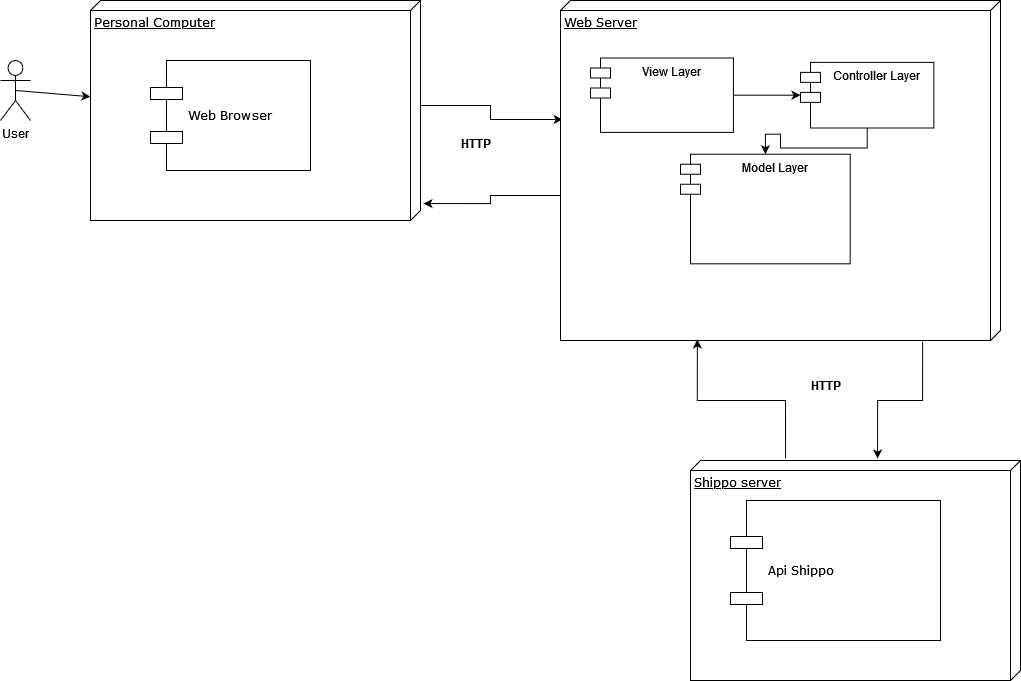

The diagram above was exported from draw.io. Its source (the exported page's mxGraphModel, read from the mxfile embedded in the PNG):
<mxGraphModel dx="1422" dy="872" grid="1" gridSize="10" guides="1" tooltips="1" connect="1" arrows="0" fold="1" page="1" pageScale="1" pageWidth="1100" pageHeight="850" background="none" math="0" shadow="0">
  <root>
    <mxCell id="0" />
    <mxCell id="1" parent="0" />
    <mxCell id="JoJ5JXJgltLlv76KizZR-16" style="edgeStyle=orthogonalEdgeStyle;rounded=0;orthogonalLoop=1;jettySize=auto;html=1;entryX=0.353;entryY=1.002;entryDx=0;entryDy=0;entryPerimeter=0;strokeColor=none;" parent="1" source="39150e848f15840c-1" target="39150e848f15840c-2" edge="1">
      <mxGeometry relative="1" as="geometry" />
    </mxCell>
    <mxCell id="JoJ5JXJgltLlv76KizZR-17" style="edgeStyle=orthogonalEdgeStyle;rounded=0;orthogonalLoop=1;jettySize=auto;html=1;exitX=0;exitY=0;exitDx=105;exitDy=0;exitPerimeter=0;entryX=0.35;entryY=0.995;entryDx=0;entryDy=0;entryPerimeter=0;" parent="1" source="39150e848f15840c-1" target="39150e848f15840c-2" edge="1">
      <mxGeometry relative="1" as="geometry" />
    </mxCell>
    <mxCell id="39150e848f15840c-1" value="Personal Computer" style="verticalAlign=top;align=left;spacingTop=8;spacingLeft=2;spacingRight=12;shape=cube;size=10;direction=south;fontStyle=4;html=1;rounded=0;shadow=0;comic=0;labelBackgroundColor=none;strokeWidth=1;fontFamily=Verdana;fontSize=12" parent="1" vertex="1">
      <mxGeometry x="120" y="70" width="330" height="220" as="geometry" />
    </mxCell>
    <mxCell id="JoJ5JXJgltLlv76KizZR-18" style="edgeStyle=orthogonalEdgeStyle;rounded=0;orthogonalLoop=1;jettySize=auto;html=1;exitX=0;exitY=0;exitDx=195;exitDy=440;exitPerimeter=0;entryX=0.923;entryY=-0.009;entryDx=0;entryDy=0;entryPerimeter=0;" parent="1" source="39150e848f15840c-2" target="39150e848f15840c-1" edge="1">
      <mxGeometry relative="1" as="geometry" />
    </mxCell>
    <mxCell id="39150e848f15840c-2" value="Web Server" style="verticalAlign=top;align=left;spacingTop=8;spacingLeft=2;spacingRight=12;shape=cube;size=10;direction=south;fontStyle=4;html=1;rounded=0;shadow=0;comic=0;labelBackgroundColor=none;strokeWidth=1;fontFamily=Verdana;fontSize=12" parent="1" vertex="1">
      <mxGeometry x="590" y="70" width="440" height="340" as="geometry" />
    </mxCell>
    <mxCell id="JoJ5JXJgltLlv76KizZR-1" value="User" style="shape=umlActor;verticalLabelPosition=bottom;verticalAlign=top;html=1;outlineConnect=0;" parent="1" vertex="1">
      <mxGeometry x="30" y="130" width="30" height="60" as="geometry" />
    </mxCell>
    <mxCell id="JoJ5JXJgltLlv76KizZR-4" value="" style="endArrow=classic;html=1;rounded=0;exitX=0.5;exitY=0.5;exitDx=0;exitDy=0;exitPerimeter=0;" parent="1" source="JoJ5JXJgltLlv76KizZR-1" target="39150e848f15840c-1" edge="1">
      <mxGeometry width="50" height="50" relative="1" as="geometry">
        <mxPoint x="70" y="190" as="sourcePoint" />
        <mxPoint x="120" y="140" as="targetPoint" />
      </mxGeometry>
    </mxCell>
    <mxCell id="JoJ5JXJgltLlv76KizZR-5" value="&lt;div&gt;Web Browser&lt;/div&gt;" style="shape=component;align=left;spacingLeft=36;rounded=0;shadow=0;comic=0;labelBackgroundColor=none;strokeWidth=1;fontFamily=Verdana;fontSize=12;html=1;" parent="1" vertex="1">
      <mxGeometry x="180" y="130" width="160" height="110" as="geometry" />
    </mxCell>
    <mxCell id="JoJ5JXJgltLlv76KizZR-19" value="&lt;div&gt;&lt;b&gt;HTTPS&lt;/b&gt;&lt;/div&gt;" style="text;html=1;strokeColor=none;fillColor=none;align=center;verticalAlign=middle;whiteSpace=wrap;rounded=0;" parent="1" vertex="1">
      <mxGeometry x="480" y="197.5" width="60" height="30" as="geometry" />
    </mxCell>
    <mxCell id="60cVELEh7ZjtBmplr2Qw-1" value="Shippo server" style="verticalAlign=top;align=left;spacingTop=8;spacingLeft=2;spacingRight=12;shape=cube;size=10;direction=south;fontStyle=4;html=1;rounded=0;shadow=0;comic=0;labelBackgroundColor=none;strokeWidth=1;fontFamily=Verdana;fontSize=12" parent="1" vertex="1">
      <mxGeometry x="720" y="530" width="330" height="220" as="geometry" />
    </mxCell>
    <mxCell id="60cVELEh7ZjtBmplr2Qw-2" value="Api Shippo" style="shape=component;align=left;spacingLeft=36;rounded=0;shadow=0;comic=0;labelBackgroundColor=none;strokeWidth=1;fontFamily=Verdana;fontSize=12;html=1;" parent="1" vertex="1">
      <mxGeometry x="760" y="570" width="210" height="140" as="geometry" />
    </mxCell>
    <mxCell id="60cVELEh7ZjtBmplr2Qw-4" style="edgeStyle=orthogonalEdgeStyle;rounded=0;orthogonalLoop=1;jettySize=auto;html=1;entryX=0.997;entryY=0.689;entryDx=0;entryDy=0;entryPerimeter=0;exitX=-0.009;exitY=0.712;exitDx=0;exitDy=0;exitPerimeter=0;" parent="1" source="60cVELEh7ZjtBmplr2Qw-1" target="39150e848f15840c-2" edge="1">
      <mxGeometry relative="1" as="geometry">
        <mxPoint x="820" y="500" as="sourcePoint" />
        <mxPoint x="970" y="474" as="targetPoint" />
      </mxGeometry>
    </mxCell>
    <mxCell id="60cVELEh7ZjtBmplr2Qw-6" style="edgeStyle=orthogonalEdgeStyle;rounded=0;orthogonalLoop=1;jettySize=auto;html=1;exitX=1.003;exitY=0.177;exitDx=0;exitDy=0;exitPerimeter=0;entryX=-0.009;entryY=0.433;entryDx=0;entryDy=0;entryPerimeter=0;" parent="1" source="39150e848f15840c-2" target="60cVELEh7ZjtBmplr2Qw-1" edge="1">
      <mxGeometry relative="1" as="geometry">
        <mxPoint x="978.24" y="470" as="sourcePoint" />
        <mxPoint x="880" y="470" as="targetPoint" />
      </mxGeometry>
    </mxCell>
    <mxCell id="60cVELEh7ZjtBmplr2Qw-7" value="&lt;div&gt;&lt;b&gt;HTTPS&lt;/b&gt;&lt;/div&gt;" style="text;html=1;strokeColor=none;fillColor=none;align=center;verticalAlign=middle;whiteSpace=wrap;rounded=0;" parent="1" vertex="1">
      <mxGeometry x="830" y="440" width="60" height="30" as="geometry" />
    </mxCell>
    <mxCell id="tiYxqPJxmN3g_MLwaeG3-1" value="View Layer" style="shape=module;align=left;spacingLeft=20;align=center;verticalAlign=top;" vertex="1" parent="1">
      <mxGeometry x="620" y="127.5" width="142.94" height="74.375" as="geometry" />
    </mxCell>
    <mxCell id="tiYxqPJxmN3g_MLwaeG3-2" value="Model Layer" style="shape=module;align=left;spacingLeft=20;align=center;verticalAlign=top;" vertex="1" parent="1">
      <mxGeometry x="710.0030303030303" y="223.74695652173912" width="169.6969696969697" height="109.56521739130434" as="geometry" />
    </mxCell>
    <mxCell id="tiYxqPJxmN3g_MLwaeG3-3" value="Controller Layer" style="shape=module;align=left;spacingLeft=20;align=center;verticalAlign=top;" vertex="1" parent="1">
      <mxGeometry x="830.0042424242424" y="131.875" width="133.33333333333334" height="65.625" as="geometry" />
    </mxCell>
    <mxCell id="tiYxqPJxmN3g_MLwaeG3-4" value="" style="edgeStyle=orthogonalEdgeStyle;rounded=0;orthogonalLoop=1;jettySize=auto;html=1;" edge="1" parent="1" source="tiYxqPJxmN3g_MLwaeG3-1" target="tiYxqPJxmN3g_MLwaeG3-3">
      <mxGeometry relative="1" as="geometry" />
    </mxCell>
    <mxCell id="tiYxqPJxmN3g_MLwaeG3-5" value="" style="edgeStyle=orthogonalEdgeStyle;rounded=0;orthogonalLoop=1;jettySize=auto;html=1;" edge="1" parent="1" source="tiYxqPJxmN3g_MLwaeG3-3" target="tiYxqPJxmN3g_MLwaeG3-2">
      <mxGeometry relative="1" as="geometry" />
    </mxCell>
  </root>
</mxGraphModel>